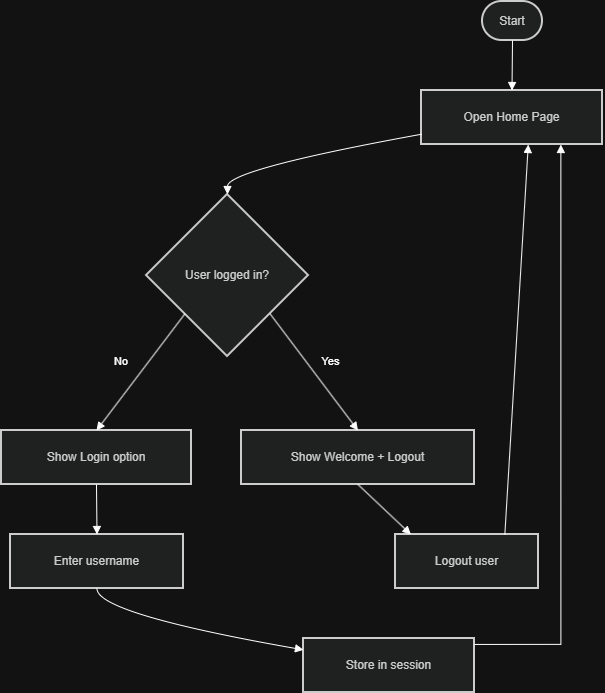

The diagram above was exported from draw.io. Its source (the exported page's mxGraphModel, read from the mxfile embedded in the PNG):
<mxGraphModel dx="1389" dy="749" grid="1" gridSize="10" guides="1" tooltips="1" connect="1" arrows="1" fold="1" page="1" pageScale="1" pageWidth="850" pageHeight="1100" math="0" shadow="0">
  <root>
    <mxCell id="0" />
    <mxCell id="1" parent="0" />
    <mxCell id="KmG3SFRbKuSpZ9tzwaBA-63" connectable="0" parent="1" style="group" value="" vertex="1">
      <mxGeometry height="691" width="604" x="110" y="170" as="geometry" />
    </mxCell>
    <mxCell id="KmG3SFRbKuSpZ9tzwaBA-44" parent="KmG3SFRbKuSpZ9tzwaBA-63" style="rounded=1;whiteSpace=wrap;arcSize=50;strokeWidth=2;fillColor=light-dark(#eeeeee,#1f2020);strokeColor=light-dark(#999999,#cccccc);fontColor=light-dark(#333333,#cccccc);" value="Start" vertex="1">
      <mxGeometry height="39" width="60" x="481" as="geometry" />
    </mxCell>
    <mxCell id="KmG3SFRbKuSpZ9tzwaBA-45" parent="KmG3SFRbKuSpZ9tzwaBA-63" style="whiteSpace=wrap;strokeWidth=2;fillColor=light-dark(#eeeeee,#1f2020);strokeColor=light-dark(#999999,#cccccc);fontColor=light-dark(#333333,#cccccc);" value="Open Home Page" vertex="1">
      <mxGeometry height="54" width="181" x="420" y="89" as="geometry" />
    </mxCell>
    <mxCell id="KmG3SFRbKuSpZ9tzwaBA-46" parent="KmG3SFRbKuSpZ9tzwaBA-63" style="rhombus;strokeWidth=2;whiteSpace=wrap;fillColor=light-dark(#eeeeee,#1f2020);strokeColor=light-dark(#999999,#cccccc);fontColor=light-dark(#333333,#cccccc);" value="User logged in?" vertex="1">
      <mxGeometry height="162" width="162" x="145" y="193" as="geometry" />
    </mxCell>
    <mxCell id="KmG3SFRbKuSpZ9tzwaBA-47" parent="KmG3SFRbKuSpZ9tzwaBA-63" style="whiteSpace=wrap;strokeWidth=2;fillColor=light-dark(#eeeeee,#1f2020);strokeColor=light-dark(#999999,#cccccc);fontColor=light-dark(#333333,#cccccc);" value="Show Welcome + Logout" vertex="1">
      <mxGeometry height="54" width="233" x="240" y="429" as="geometry" />
    </mxCell>
    <mxCell id="KmG3SFRbKuSpZ9tzwaBA-48" parent="KmG3SFRbKuSpZ9tzwaBA-63" style="whiteSpace=wrap;strokeWidth=2;fillColor=light-dark(#eeeeee,#1f2020);strokeColor=light-dark(#999999,#cccccc);fontColor=light-dark(#333333,#cccccc);" value="Show Login option" vertex="1">
      <mxGeometry height="54" width="190" y="429" as="geometry" />
    </mxCell>
    <mxCell id="KmG3SFRbKuSpZ9tzwaBA-49" parent="KmG3SFRbKuSpZ9tzwaBA-63" style="whiteSpace=wrap;strokeWidth=2;fillColor=light-dark(#eeeeee,#1f2020);strokeColor=light-dark(#999999,#cccccc);fontColor=light-dark(#333333,#cccccc);" value="Enter username" vertex="1">
      <mxGeometry height="54" width="173" x="9" y="533" as="geometry" />
    </mxCell>
    <mxCell id="KmG3SFRbKuSpZ9tzwaBA-50" parent="KmG3SFRbKuSpZ9tzwaBA-63" style="whiteSpace=wrap;strokeWidth=2;fillColor=light-dark(#eeeeee,#1f2020);strokeColor=light-dark(#999999,#cccccc);fontColor=light-dark(#333333,#cccccc);" value="Store in session" vertex="1">
      <mxGeometry height="54" width="171" x="302" y="637" as="geometry" />
    </mxCell>
    <mxCell id="KmG3SFRbKuSpZ9tzwaBA-51" parent="KmG3SFRbKuSpZ9tzwaBA-63" style="whiteSpace=wrap;strokeWidth=2;fillColor=light-dark(#eeeeee,#1f2020);strokeColor=light-dark(#999999,#cccccc);fontColor=light-dark(#333333,#cccccc);" value="Logout user" vertex="1">
      <mxGeometry height="54" width="143" x="394" y="533" as="geometry" />
    </mxCell>
    <mxCell id="KmG3SFRbKuSpZ9tzwaBA-53" edge="1" parent="KmG3SFRbKuSpZ9tzwaBA-63" source="KmG3SFRbKuSpZ9tzwaBA-44" style="curved=1;startArrow=none;endArrow=block;exitX=0.5;exitY=1;entryX=0.5;entryY=0;rounded=0;" target="KmG3SFRbKuSpZ9tzwaBA-45" value="">
      <mxGeometry relative="1" as="geometry">
        <Array as="points" />
      </mxGeometry>
    </mxCell>
    <mxCell id="KmG3SFRbKuSpZ9tzwaBA-54" edge="1" parent="KmG3SFRbKuSpZ9tzwaBA-63" source="KmG3SFRbKuSpZ9tzwaBA-45" style="curved=1;startArrow=none;endArrow=block;exitX=0;exitY=0.81;entryX=0.5;entryY=0;rounded=0;" target="KmG3SFRbKuSpZ9tzwaBA-46" value="">
      <mxGeometry relative="1" as="geometry">
        <Array as="points">
          <mxPoint x="226" y="168" />
        </Array>
      </mxGeometry>
    </mxCell>
    <mxCell id="KmG3SFRbKuSpZ9tzwaBA-55" edge="1" parent="KmG3SFRbKuSpZ9tzwaBA-63" source="KmG3SFRbKuSpZ9tzwaBA-46" style="startArrow=none;endArrow=block;exitX=1;exitY=0.95;entryX=0.5;entryY=-0.01;rounded=0;" target="KmG3SFRbKuSpZ9tzwaBA-47" value="Yes">
      <mxGeometry relative="1" x="0.0268" y="20" as="geometry">
        <mxPoint as="offset" />
      </mxGeometry>
    </mxCell>
    <mxCell id="KmG3SFRbKuSpZ9tzwaBA-56" edge="1" parent="KmG3SFRbKuSpZ9tzwaBA-63" source="KmG3SFRbKuSpZ9tzwaBA-47" style="startArrow=none;endArrow=block;exitX=0.5;exitY=0.99;entryX=0.1;entryY=-0.01;rounded=0;" target="KmG3SFRbKuSpZ9tzwaBA-51" value="">
      <mxGeometry relative="1" as="geometry" />
    </mxCell>
    <mxCell id="KmG3SFRbKuSpZ9tzwaBA-57" edge="1" parent="KmG3SFRbKuSpZ9tzwaBA-63" source="KmG3SFRbKuSpZ9tzwaBA-51" style="startArrow=none;endArrow=block;exitX=0.77;exitY=-0.01;entryX=0.59;entryY=1;rounded=0;" target="KmG3SFRbKuSpZ9tzwaBA-45" value="">
      <mxGeometry relative="1" as="geometry" />
    </mxCell>
    <mxCell id="KmG3SFRbKuSpZ9tzwaBA-58" edge="1" parent="KmG3SFRbKuSpZ9tzwaBA-63" source="KmG3SFRbKuSpZ9tzwaBA-46" style="startArrow=none;endArrow=block;exitX=0;exitY=0.95;entryX=0.5;entryY=-0.01;rounded=0;" target="KmG3SFRbKuSpZ9tzwaBA-48" value="No">
      <mxGeometry relative="1" x="0.042" y="-22" as="geometry">
        <mxPoint as="offset" />
      </mxGeometry>
    </mxCell>
    <mxCell id="KmG3SFRbKuSpZ9tzwaBA-59" edge="1" parent="KmG3SFRbKuSpZ9tzwaBA-63" source="KmG3SFRbKuSpZ9tzwaBA-48" style="curved=1;startArrow=none;endArrow=block;exitX=0.5;exitY=0.99;entryX=0.5;entryY=-0.01;rounded=0;" target="KmG3SFRbKuSpZ9tzwaBA-49" value="">
      <mxGeometry relative="1" as="geometry">
        <Array as="points" />
      </mxGeometry>
    </mxCell>
    <mxCell id="KmG3SFRbKuSpZ9tzwaBA-60" edge="1" parent="KmG3SFRbKuSpZ9tzwaBA-63" source="KmG3SFRbKuSpZ9tzwaBA-49" style="curved=1;startArrow=none;endArrow=block;exitX=0.5;exitY=0.99;entryX=0;entryY=0.21;rounded=0;" target="KmG3SFRbKuSpZ9tzwaBA-50" value="">
      <mxGeometry relative="1" as="geometry">
        <Array as="points">
          <mxPoint x="95" y="612" />
        </Array>
      </mxGeometry>
    </mxCell>
    <mxCell id="KmG3SFRbKuSpZ9tzwaBA-61" edge="1" parent="KmG3SFRbKuSpZ9tzwaBA-63" source="KmG3SFRbKuSpZ9tzwaBA-50" style="startArrow=none;endArrow=block;exitX=1;exitY=0.11;entryX=0.77;entryY=1;rounded=0;edgeStyle=orthogonalEdgeStyle;" target="KmG3SFRbKuSpZ9tzwaBA-45" value="">
      <mxGeometry relative="1" as="geometry" />
    </mxCell>
  </root>
</mxGraphModel>